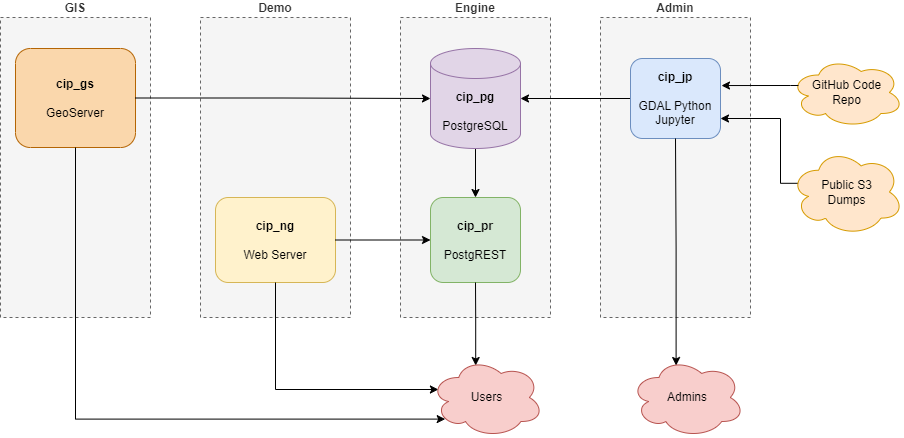

The diagram above was exported from draw.io. Its source (the exported page's mxGraphModel, read from the mxfile embedded in the PNG):
<mxGraphModel dx="2093" dy="656" grid="1" gridSize="10" guides="1" tooltips="1" connect="1" arrows="1" fold="1" page="1" pageScale="1" pageWidth="850" pageHeight="1100" math="0" shadow="0">
  <root>
    <mxCell id="0" />
    <mxCell id="1" parent="0" />
    <mxCell id="8ebVEN5eVDSTZckOXlCa-3" value="&lt;b&gt;Demo&lt;/b&gt;" style="rounded=0;whiteSpace=wrap;html=1;fillColor=#f5f5f5;dashed=1;labelPosition=center;verticalLabelPosition=top;align=center;verticalAlign=bottom;fontColor=#333333;strokeColor=#666666;" parent="1" vertex="1">
      <mxGeometry x="140" y="70" width="150" height="300" as="geometry" />
    </mxCell>
    <mxCell id="8ebVEN5eVDSTZckOXlCa-1" value="&lt;b&gt;Admin&lt;br&gt;&lt;/b&gt;" style="rounded=0;whiteSpace=wrap;html=1;fillColor=#f5f5f5;dashed=1;labelPosition=center;verticalLabelPosition=top;align=center;verticalAlign=bottom;fontColor=#333333;strokeColor=#666666;" parent="1" vertex="1">
      <mxGeometry x="540" y="70" width="150" height="300" as="geometry" />
    </mxCell>
    <mxCell id="PuhdsG2Ohiqw3nRwSTx9-21" value="&lt;b&gt;Engine&lt;/b&gt;" style="rounded=0;whiteSpace=wrap;html=1;fillColor=#f5f5f5;dashed=1;labelPosition=center;verticalLabelPosition=top;align=center;verticalAlign=bottom;fontColor=#333333;strokeColor=#666666;" parent="1" vertex="1">
      <mxGeometry x="340" y="70" width="150" height="300" as="geometry" />
    </mxCell>
    <mxCell id="PuhdsG2Ohiqw3nRwSTx9-5" style="edgeStyle=orthogonalEdgeStyle;rounded=0;orthogonalLoop=1;jettySize=auto;html=1;exitX=0.5;exitY=1;exitDx=0;exitDy=0;exitPerimeter=0;entryX=0.5;entryY=0;entryDx=0;entryDy=0;" parent="1" source="PuhdsG2Ohiqw3nRwSTx9-1" target="PuhdsG2Ohiqw3nRwSTx9-3" edge="1">
      <mxGeometry relative="1" as="geometry" />
    </mxCell>
    <mxCell id="PuhdsG2Ohiqw3nRwSTx9-7" style="edgeStyle=orthogonalEdgeStyle;rounded=0;orthogonalLoop=1;jettySize=auto;html=1;exitX=1;exitY=0.5;exitDx=0;exitDy=0;exitPerimeter=0;entryX=0;entryY=0.5;entryDx=0;entryDy=0;strokeColor=none;" parent="1" source="PuhdsG2Ohiqw3nRwSTx9-1" target="PuhdsG2Ohiqw3nRwSTx9-2" edge="1">
      <mxGeometry relative="1" as="geometry" />
    </mxCell>
    <mxCell id="PuhdsG2Ohiqw3nRwSTx9-1" value="&lt;b&gt;cip_pg&lt;/b&gt;&lt;br&gt;&lt;br&gt;PostgreSQL" style="shape=cylinder3;whiteSpace=wrap;html=1;boundedLbl=1;backgroundOutline=1;size=15;fillColor=#e1d5e7;strokeColor=#9673a6;" parent="1" vertex="1">
      <mxGeometry x="370" y="101" width="90" height="100" as="geometry" />
    </mxCell>
    <mxCell id="8ebVEN5eVDSTZckOXlCa-4" style="edgeStyle=orthogonalEdgeStyle;rounded=0;orthogonalLoop=1;jettySize=auto;html=1;exitX=0;exitY=0.5;exitDx=0;exitDy=0;entryX=1;entryY=0.5;entryDx=0;entryDy=0;entryPerimeter=0;" parent="1" source="PuhdsG2Ohiqw3nRwSTx9-2" target="PuhdsG2Ohiqw3nRwSTx9-1" edge="1">
      <mxGeometry relative="1" as="geometry" />
    </mxCell>
    <mxCell id="PuhdsG2Ohiqw3nRwSTx9-2" value="&lt;b&gt;cip_jp&lt;/b&gt;&lt;br&gt;&lt;br&gt;GDAL Python Jupyter" style="rounded=1;whiteSpace=wrap;html=1;fillColor=#dae8fc;strokeColor=#6c8ebf;" parent="1" vertex="1">
      <mxGeometry x="570" y="111" width="90" height="80" as="geometry" />
    </mxCell>
    <mxCell id="PuhdsG2Ohiqw3nRwSTx9-3" value="&lt;b&gt;cip_pr&lt;/b&gt;&lt;br&gt;&lt;br&gt;PostgREST" style="rounded=1;whiteSpace=wrap;html=1;fillColor=#d5e8d4;strokeColor=#82b366;" parent="1" vertex="1">
      <mxGeometry x="370" y="250" width="90" height="85" as="geometry" />
    </mxCell>
    <mxCell id="PuhdsG2Ohiqw3nRwSTx9-4" value="&lt;b&gt;cip_ng&lt;br&gt;&lt;/b&gt;&lt;br&gt;Web Server" style="rounded=1;whiteSpace=wrap;html=1;fillColor=#fff2cc;strokeColor=#d6b656;" parent="1" vertex="1">
      <mxGeometry x="155" y="250" width="120" height="85" as="geometry" />
    </mxCell>
    <mxCell id="PuhdsG2Ohiqw3nRwSTx9-11" style="edgeStyle=orthogonalEdgeStyle;rounded=0;orthogonalLoop=1;jettySize=auto;html=1;exitX=0.07;exitY=0.4;exitDx=0;exitDy=0;exitPerimeter=0;entryX=0.5;entryY=1;entryDx=0;entryDy=0;startArrow=classic;startFill=1;endArrow=none;endFill=0;" parent="1" source="PuhdsG2Ohiqw3nRwSTx9-10" target="PuhdsG2Ohiqw3nRwSTx9-4" edge="1">
      <mxGeometry relative="1" as="geometry" />
    </mxCell>
    <mxCell id="PuhdsG2Ohiqw3nRwSTx9-12" style="edgeStyle=orthogonalEdgeStyle;rounded=0;orthogonalLoop=1;jettySize=auto;html=1;entryX=0.5;entryY=1;entryDx=0;entryDy=0;startArrow=classic;startFill=1;endArrow=none;endFill=0;exitX=0.4;exitY=0.1;exitDx=0;exitDy=0;exitPerimeter=0;" parent="1" source="PuhdsG2Ohiqw3nRwSTx9-13" target="PuhdsG2Ohiqw3nRwSTx9-2" edge="1">
      <mxGeometry relative="1" as="geometry">
        <mxPoint x="820" y="260" as="sourcePoint" />
      </mxGeometry>
    </mxCell>
    <mxCell id="PuhdsG2Ohiqw3nRwSTx9-19" style="edgeStyle=orthogonalEdgeStyle;rounded=0;orthogonalLoop=1;jettySize=auto;html=1;exitX=0.4;exitY=0.1;exitDx=0;exitDy=0;exitPerimeter=0;entryX=0.5;entryY=1;entryDx=0;entryDy=0;startArrow=classic;startFill=1;endArrow=none;endFill=0;" parent="1" source="PuhdsG2Ohiqw3nRwSTx9-10" target="PuhdsG2Ohiqw3nRwSTx9-3" edge="1">
      <mxGeometry relative="1" as="geometry" />
    </mxCell>
    <mxCell id="PuhdsG2Ohiqw3nRwSTx9-10" value="Users" style="ellipse;shape=cloud;whiteSpace=wrap;html=1;fillColor=#f8cecc;strokeColor=#b85450;" parent="1" vertex="1">
      <mxGeometry x="370" y="410" width="113" height="80" as="geometry" />
    </mxCell>
    <mxCell id="PuhdsG2Ohiqw3nRwSTx9-13" value="Admins" style="ellipse;shape=cloud;whiteSpace=wrap;html=1;fillColor=#f8cecc;strokeColor=#b85450;" parent="1" vertex="1">
      <mxGeometry x="570" y="410" width="114" height="80" as="geometry" />
    </mxCell>
    <mxCell id="PuhdsG2Ohiqw3nRwSTx9-15" style="edgeStyle=orthogonalEdgeStyle;rounded=0;orthogonalLoop=1;jettySize=auto;html=1;entryX=1;entryY=0.75;entryDx=0;entryDy=0;startArrow=none;startFill=0;endArrow=classic;endFill=1;exitX=0.07;exitY=0.4;exitDx=0;exitDy=0;exitPerimeter=0;" parent="1" source="PuhdsG2Ohiqw3nRwSTx9-16" target="PuhdsG2Ohiqw3nRwSTx9-2" edge="1">
      <mxGeometry relative="1" as="geometry">
        <mxPoint x="850" y="100" as="sourcePoint" />
        <Array as="points">
          <mxPoint x="720" y="236" />
          <mxPoint x="720" y="171" />
        </Array>
      </mxGeometry>
    </mxCell>
    <mxCell id="PuhdsG2Ohiqw3nRwSTx9-14" value="GitHub&amp;nbsp;Code&lt;br&gt;Repo" style="ellipse;shape=cloud;whiteSpace=wrap;html=1;fillColor=#ffe6cc;strokeColor=#d79b00;" parent="1" vertex="1">
      <mxGeometry x="730" y="110" width="113" height="70" as="geometry" />
    </mxCell>
    <mxCell id="PuhdsG2Ohiqw3nRwSTx9-17" style="edgeStyle=orthogonalEdgeStyle;rounded=0;orthogonalLoop=1;jettySize=auto;html=1;exitX=0.07;exitY=0.4;exitDx=0;exitDy=0;exitPerimeter=0;entryX=1.011;entryY=0.338;entryDx=0;entryDy=0;startArrow=none;startFill=0;endArrow=classic;endFill=1;entryPerimeter=0;" parent="1" source="PuhdsG2Ohiqw3nRwSTx9-14" target="PuhdsG2Ohiqw3nRwSTx9-2" edge="1">
      <mxGeometry relative="1" as="geometry">
        <Array as="points">
          <mxPoint x="730" y="138" />
          <mxPoint x="730" y="138" />
        </Array>
      </mxGeometry>
    </mxCell>
    <mxCell id="PuhdsG2Ohiqw3nRwSTx9-16" value="Public S3&lt;br&gt;Dumps" style="ellipse;shape=cloud;whiteSpace=wrap;html=1;fillColor=#ffe6cc;strokeColor=#d79b00;" parent="1" vertex="1">
      <mxGeometry x="730" y="201" width="113" height="87" as="geometry" />
    </mxCell>
    <mxCell id="C0CCpD_HR0kxBSEqLrTa-1" style="edgeStyle=orthogonalEdgeStyle;rounded=0;orthogonalLoop=1;jettySize=auto;html=1;" parent="1" source="PuhdsG2Ohiqw3nRwSTx9-4" target="PuhdsG2Ohiqw3nRwSTx9-3" edge="1">
      <mxGeometry relative="1" as="geometry" />
    </mxCell>
    <mxCell id="SyPhgaUZD0gESqW1e7kv-1" value="&lt;b&gt;GIS&lt;/b&gt;" style="rounded=0;whiteSpace=wrap;html=1;fillColor=#f5f5f5;dashed=1;labelPosition=center;verticalLabelPosition=top;align=center;verticalAlign=bottom;fontColor=#333333;strokeColor=#666666;" vertex="1" parent="1">
      <mxGeometry x="-60" y="70" width="150" height="300" as="geometry" />
    </mxCell>
    <mxCell id="SyPhgaUZD0gESqW1e7kv-2" value="&lt;b&gt;cip_gs&lt;br&gt;&lt;/b&gt;&lt;br&gt;GeoServer" style="rounded=1;whiteSpace=wrap;html=1;fillColor=#fad7ac;strokeColor=#b46504;" vertex="1" parent="1">
      <mxGeometry x="-45" y="101" width="120" height="99" as="geometry" />
    </mxCell>
    <mxCell id="SyPhgaUZD0gESqW1e7kv-4" style="edgeStyle=orthogonalEdgeStyle;rounded=0;orthogonalLoop=1;jettySize=auto;html=1;exitX=1;exitY=0.5;exitDx=0;exitDy=0;entryX=0;entryY=0.5;entryDx=0;entryDy=0;entryPerimeter=0;" edge="1" parent="1" source="SyPhgaUZD0gESqW1e7kv-2" target="PuhdsG2Ohiqw3nRwSTx9-1">
      <mxGeometry relative="1" as="geometry" />
    </mxCell>
    <mxCell id="SyPhgaUZD0gESqW1e7kv-5" style="edgeStyle=orthogonalEdgeStyle;rounded=0;orthogonalLoop=1;jettySize=auto;html=1;exitX=0.5;exitY=1;exitDx=0;exitDy=0;entryX=0.13;entryY=0.77;entryDx=0;entryDy=0;entryPerimeter=0;" edge="1" parent="1" source="SyPhgaUZD0gESqW1e7kv-2" target="PuhdsG2Ohiqw3nRwSTx9-10">
      <mxGeometry relative="1" as="geometry">
        <Array as="points">
          <mxPoint x="15" y="472" />
        </Array>
      </mxGeometry>
    </mxCell>
  </root>
</mxGraphModel>